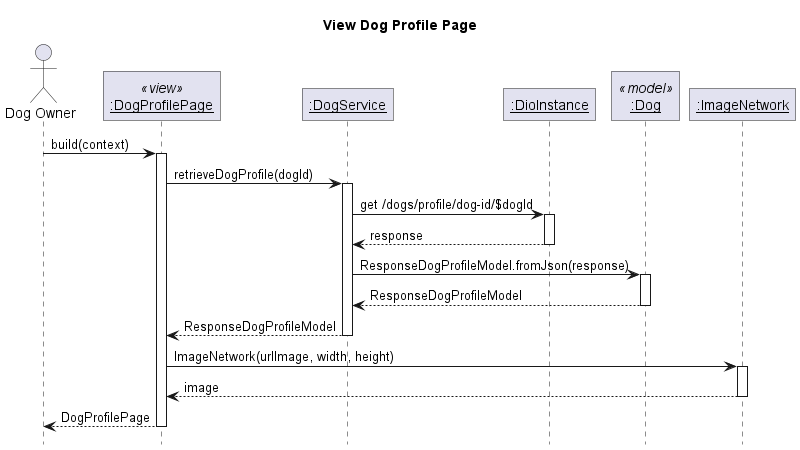

The diagram above was rendered by PlantUML. Its source (embedded in the PNG):
@startuml View Dog Profile Page
' Global param
title View Dog Profile Page
autoactivate on

' Global style configuration
skinparam RoundCorner 0
hide footbox

' Sequence participant configuration
actor "Dog Owner" as User
participant "__:DogProfilePage__" as Page <<view>>
participant "__:DogService__" as Service
participant "__:DioInstance__" as Dio
participant "__:Dog__" as Model <<model>>
participant "__:ImageNetwork__" as Image

' Sequence diagram
User -> Page: build(context)
Page -> Service : retrieveDogProfile(dogId)
Service -> Dio : get /dogs/profile/dog-id/$dogId
Service <-- Dio : response
Service -> Model : ResponseDogProfileModel.fromJson(response)
Service <-- Model : ResponseDogProfileModel
Page <-- Service : ResponseDogProfileModel
Page -> Image : ImageNetwork(urlImage, width, height)
Page <-- Image : image
User <-- Page: DogProfilePage


@enduml